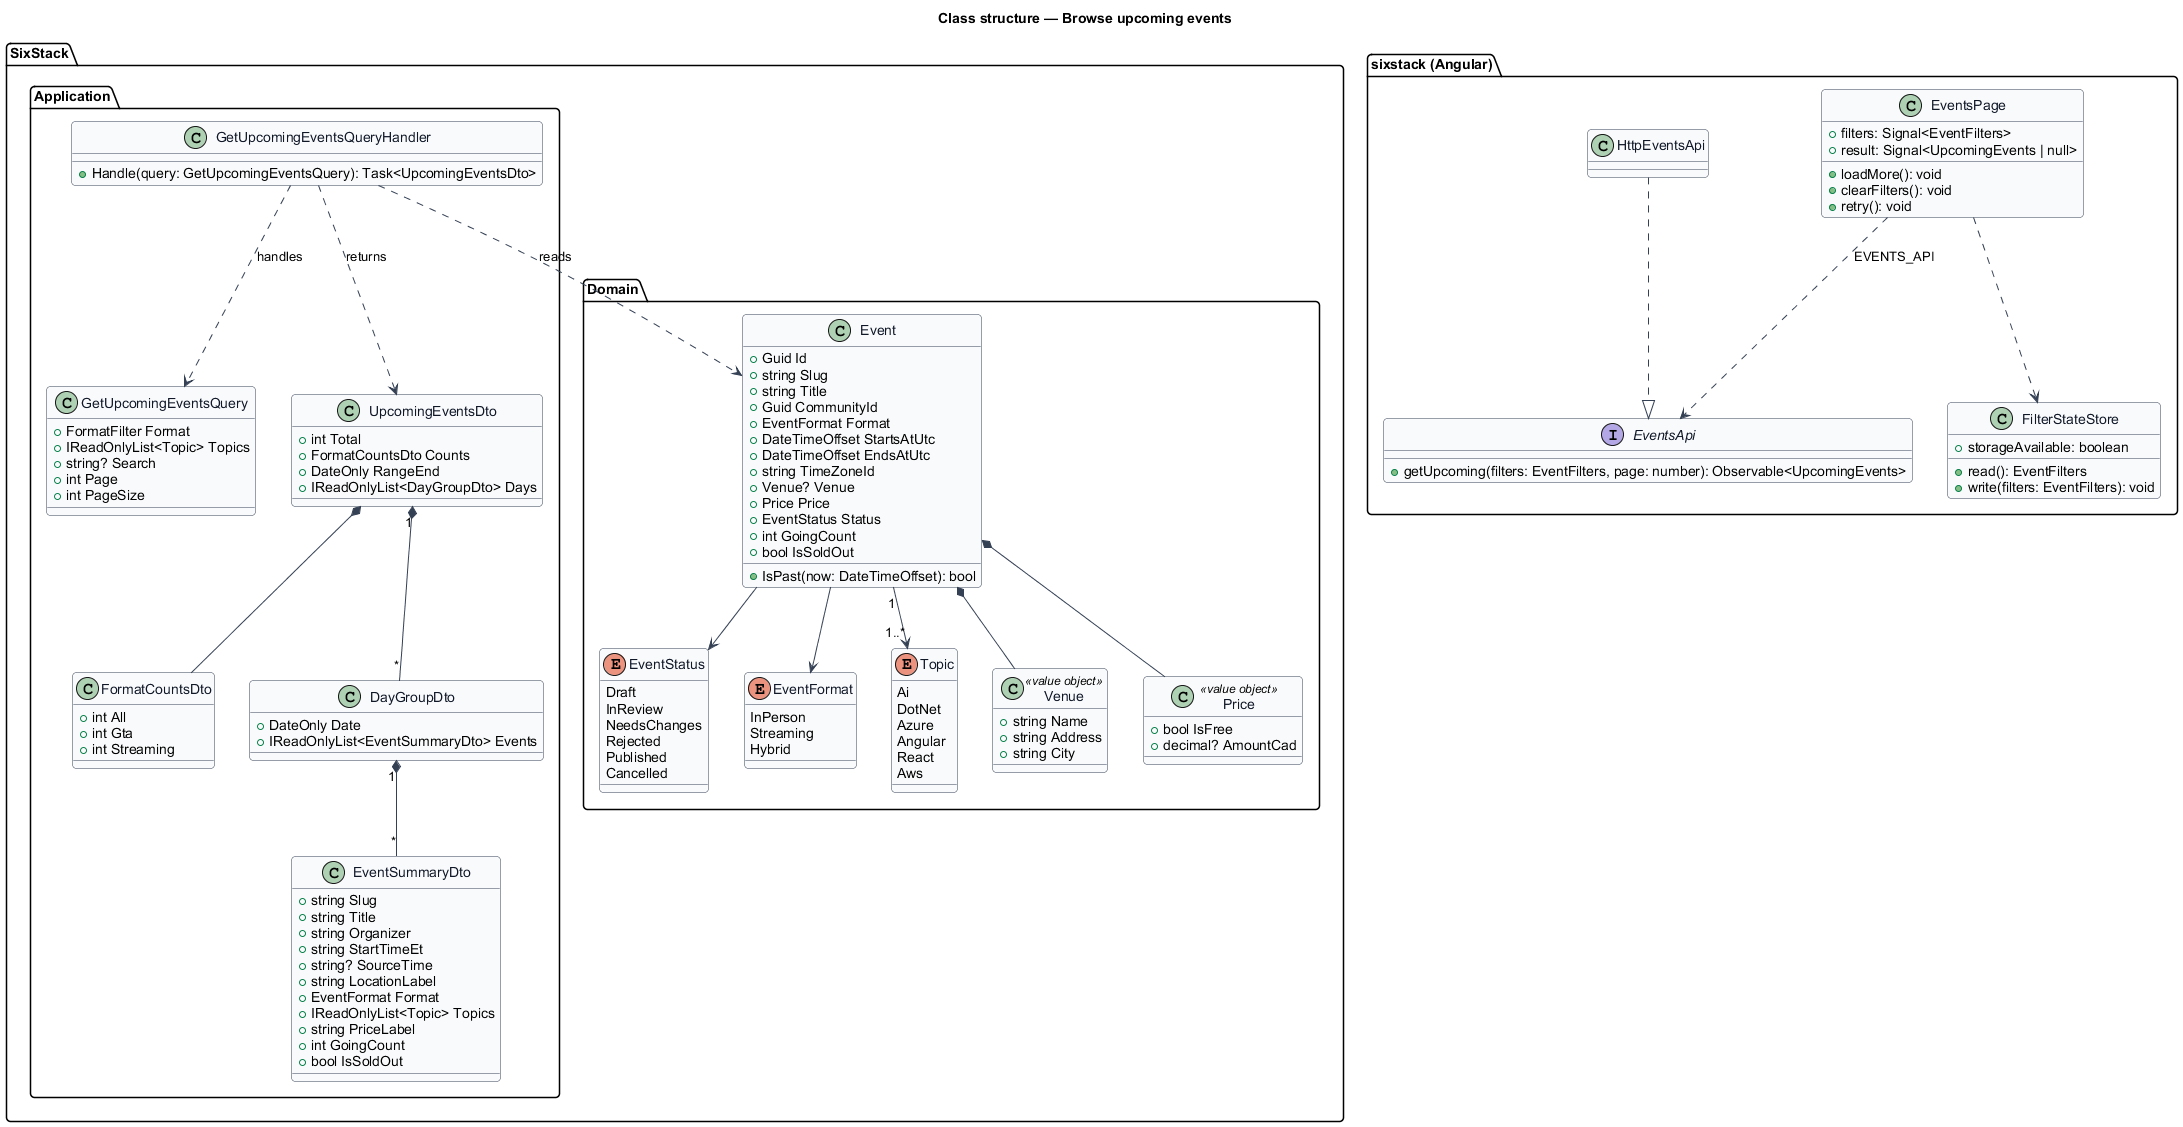

The diagram above was rendered by PlantUML. Its source (embedded in the PNG):
@startuml
skinparam backgroundColor #FFFFFF
skinparam shadowing false
skinparam roundcorner 8
skinparam defaultFontName Arial
skinparam ArrowColor #344054
skinparam class {
  BorderColor #344054
  FontColor #101828
  BackgroundColor #F9FAFB
}
title Class structure — Browse upcoming events

package "SixStack.Domain" {
  enum EventStatus {
    Draft
    InReview
    NeedsChanges
    Rejected
    Published
    Cancelled
  }
  enum EventFormat {
    InPerson
    Streaming
    Hybrid
  }
  enum Topic {
    Ai
    DotNet
    Azure
    Angular
    React
    Aws
  }
  class Event {
    +Guid Id
    +string Slug
    +string Title
    +Guid CommunityId
    +EventFormat Format
    +DateTimeOffset StartsAtUtc
    +DateTimeOffset EndsAtUtc
    +string TimeZoneId
    +Venue? Venue
    +Price Price
    +EventStatus Status
    +int GoingCount
    +bool IsSoldOut
    +IsPast(now: DateTimeOffset): bool
  }
  class Venue <<value object>> {
    +string Name
    +string Address
    +string City
  }
  class Price <<value object>> {
    +bool IsFree
    +decimal? AmountCad
  }
}

package "SixStack.Application" {
  class GetUpcomingEventsQuery {
    +FormatFilter Format
    +IReadOnlyList<Topic> Topics
    +string? Search
    +int Page
    +int PageSize
  }
  class GetUpcomingEventsQueryHandler {
    +Handle(query: GetUpcomingEventsQuery): Task<UpcomingEventsDto>
  }
  class UpcomingEventsDto {
    +int Total
    +FormatCountsDto Counts
    +DateOnly RangeEnd
    +IReadOnlyList<DayGroupDto> Days
  }
  class FormatCountsDto {
    +int All
    +int Gta
    +int Streaming
  }
  class DayGroupDto {
    +DateOnly Date
    +IReadOnlyList<EventSummaryDto> Events
  }
  class EventSummaryDto {
    +string Slug
    +string Title
    +string Organizer
    +string StartTimeEt
    +string? SourceTime
    +string LocationLabel
    +EventFormat Format
    +IReadOnlyList<Topic> Topics
    +string PriceLabel
    +int GoingCount
    +bool IsSoldOut
  }
}

package "sixstack (Angular)" {
  class EventsPage {
    +filters: Signal<EventFilters>
    +result: Signal<UpcomingEvents | null>
    +loadMore(): void
    +clearFilters(): void
    +retry(): void
  }
  class FilterStateStore {
    +storageAvailable: boolean
    +read(): EventFilters
    +write(filters: EventFilters): void
  }
  interface EventsApi {
    +getUpcoming(filters: EventFilters, page: number): Observable<UpcomingEvents>
  }
  class HttpEventsApi
}

Event --> EventStatus
Event --> EventFormat
Event "1" --> "1..*" Topic
Event *-- Venue
Event *-- Price
GetUpcomingEventsQueryHandler ..> GetUpcomingEventsQuery : handles
GetUpcomingEventsQueryHandler ..> Event : reads
GetUpcomingEventsQueryHandler ..> UpcomingEventsDto : returns
UpcomingEventsDto *-- FormatCountsDto
UpcomingEventsDto "1" *-- "*" DayGroupDto
DayGroupDto "1" *-- "*" EventSummaryDto
HttpEventsApi ..|> EventsApi
EventsPage ..> EventsApi : EVENTS_API
EventsPage ..> FilterStateStore
@enduml